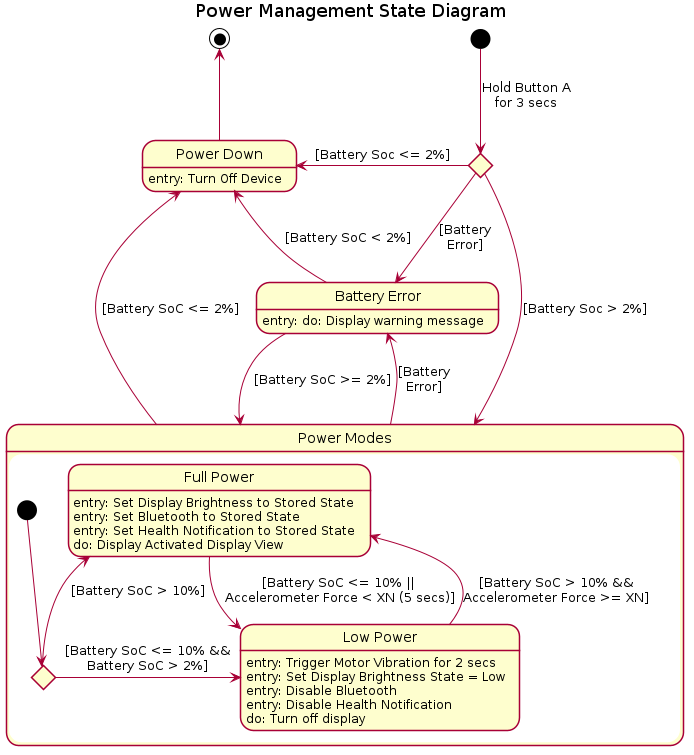

The diagram above was rendered by PlantUML. Its source (embedded in the PNG):
@startuml

skinparam shadowing false

title Power Management State Diagram

state "Power Modes" as Pm {
    state "Full Power" as Fp : entry: Set Display Brightness to Stored State\nentry: Set Bluetooth to Stored State\nentry: Set Health Notification to Stored State\ndo: Display Activated Display View
    state "Low Power" as Lp : entry: Trigger Motor Vibration for 2 secs\nentry: Set Display Brightness State = Low\nentry: Disable Bluetooth\nentry: Disable Health Notification\ndo: Turn off display

    Fp -down-> Lp : [Battery SoC <= 10% ||\n Accelerometer Force < XN (5 secs)]
    Lp -up-> Fp : [Battery SoC > 10% &&\nAccelerometer Force >= XN]
    
    state Choice2 <<choice>>
    [*] --> Choice2
    Choice2 -left-> Fp : [Battery SoC > 10%]
    Choice2 -right-> Lp : [Battery SoC <= 10% &&\nBattery SoC > 2%]

}

state "Power Down" as Pd : entry: Turn Off Device

state "Battery Error" as Bu : entry: do: Display warning message

state Choice <<choice>>
[*] --> Choice : Hold Button A\nfor 3 secs
Choice -down-> Bu : [Battery\nError]
Choice -left-> Pd : [Battery Soc <= 2%]
Choice -down-> Pm : [Battery Soc > 2%]

Bu -down-> Pm : [Battery SoC >= 2%]
Pm -up-> Bu : [Battery\nError]

Bu -down-> Pd : [Battery SoC < 2%]


Pm -down-> Pd : [Battery SoC <= 2%]
Pd -up-> [*]


@enduml